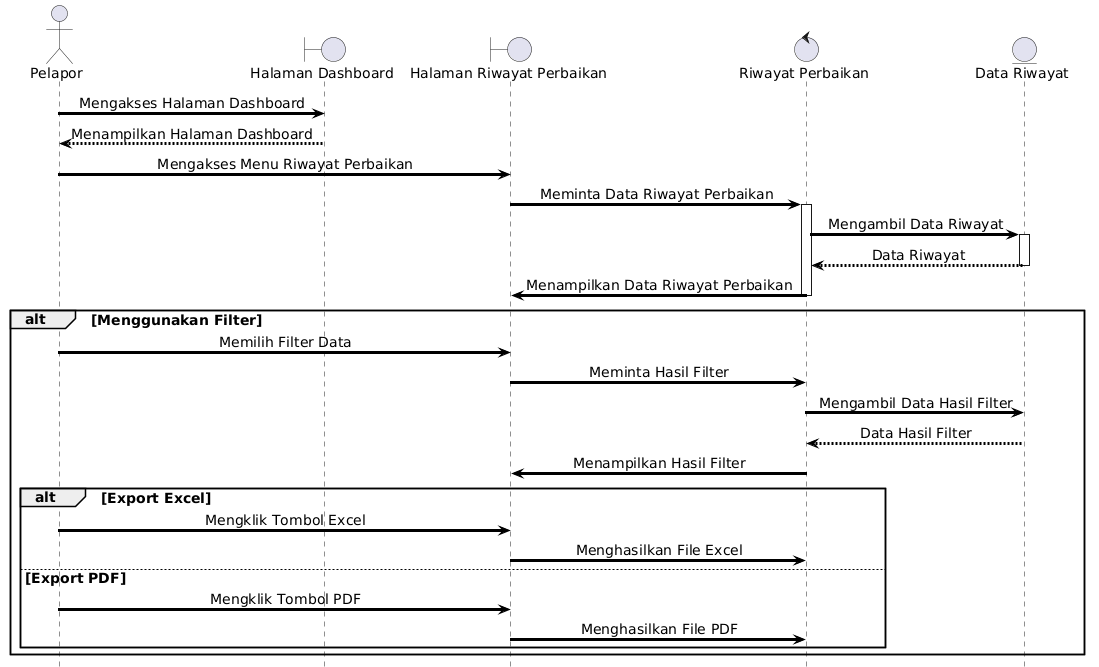

The diagram above was rendered by PlantUML. Its source (embedded in the PNG):
@startuml
skinparam shadowing false
skinparam ArrowThickness 3
skinparam ArrowColor black
skinparam ParticipantBorderThickness 3
skinparam LifeLineBorderThickness 2
skinparam DefaultFontName Arial
skinparam DefaultFontStyle bold
skinparam DefaultFontSize 14
skinparam SequenceMessageAlign center

hide footbox

actor Pelapor

boundary "Halaman Dashboard" as Dashboard

boundary "Halaman Riwayat Perbaikan" as RiwayatPage

control "Riwayat Perbaikan" as Riwayat

entity "Data Riwayat" as DataRiwayat

Pelapor -> Dashboard : Mengakses Halaman Dashboard

Dashboard --> Pelapor : Menampilkan Halaman Dashboard

Pelapor -> RiwayatPage : Mengakses Menu Riwayat Perbaikan

RiwayatPage -> Riwayat : Meminta Data Riwayat Perbaikan

activate Riwayat

Riwayat -> DataRiwayat : Mengambil Data Riwayat

activate DataRiwayat
DataRiwayat --> Riwayat : Data Riwayat
deactivate DataRiwayat

Riwayat -> RiwayatPage : Menampilkan Data Riwayat Perbaikan

deactivate Riwayat

alt Menggunakan Filter

    Pelapor -> RiwayatPage : Memilih Filter Data

    RiwayatPage -> Riwayat : Meminta Hasil Filter

    Riwayat -> DataRiwayat : Mengambil Data Hasil Filter

    DataRiwayat --> Riwayat : Data Hasil Filter

    Riwayat -> RiwayatPage : Menampilkan Hasil Filter

    alt Export Excel

        Pelapor -> RiwayatPage : Mengklik Tombol Excel

        RiwayatPage -> Riwayat : Menghasilkan File Excel

    else Export PDF

        Pelapor -> RiwayatPage : Mengklik Tombol PDF

        RiwayatPage -> Riwayat : Menghasilkan File PDF

    end

end
@enduml